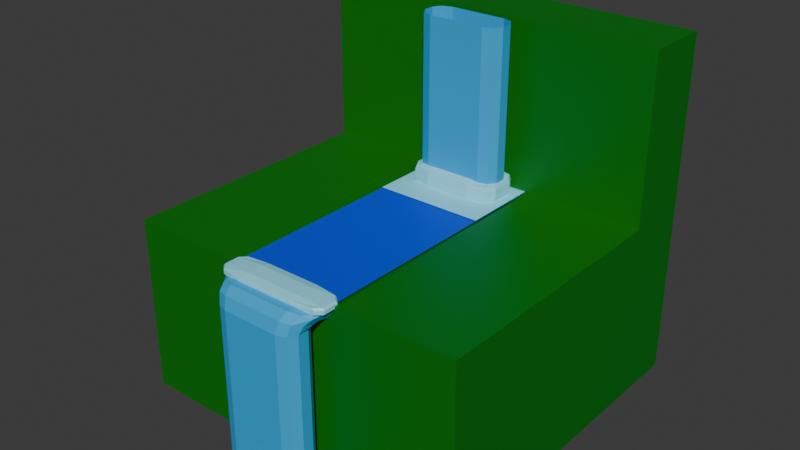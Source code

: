 # Source: waterfall.blend  (saved by Blender 4.4.30; exported with 4.5.12 LTS)
import bpy
from mathutils import Matrix  # noqa: F401  (used for matrix-valued properties, if any)

bpy.ops.wm.read_factory_settings(use_empty=True)
scene = bpy.context.scene
scene.name = 'Scene'

# ---- materials (node trees are filled in below, after node groups)
mat_water = bpy.data.materials.new('Water')
mat_waterfalling = bpy.data.materials.new('WaterFalling')
mat_foam = bpy.data.materials.new('Foam')
mat_grass = bpy.data.materials.new('Grass')

# ---- material node trees
mat_water.use_nodes = True; mat_water.node_tree.nodes.clear()
_N = mat_water.node_tree.nodes; _L = mat_water.node_tree.links
n0 = _N.new('ShaderNodeBsdfPrincipled'); n0.name = 'Principled BSDF'; n0.location = (10, 300)
n0.inputs[0].default_value = (0.004776, 0.0648, 0.7991, 1.0)
n1 = _N.new('ShaderNodeOutputMaterial'); n1.name = 'Material Output'; n1.location = (300, 300)
_L.new(n0.outputs[0], n1.inputs[0])
n1.is_active_output = True
mat_waterfalling.use_nodes = True; mat_waterfalling.node_tree.nodes.clear()
_N = mat_waterfalling.node_tree.nodes; _L = mat_waterfalling.node_tree.links
n0 = _N.new('ShaderNodeBsdfPrincipled'); n0.name = 'Principled BSDF'; n0.location = (10, 300)
n0.inputs[0].default_value = (0.02354, 0.4092, 0.8001, 1.0)
n1 = _N.new('ShaderNodeOutputMaterial'); n1.name = 'Material Output'; n1.location = (300, 300)
_L.new(n0.outputs[0], n1.inputs[0])
n1.is_active_output = True
mat_foam.use_nodes = True; mat_foam.node_tree.nodes.clear()
_N = mat_foam.node_tree.nodes; _L = mat_foam.node_tree.links
n0 = _N.new('ShaderNodeBsdfPrincipled'); n0.name = 'Principled BSDF'; n0.location = (10, 300)
n0.inputs[0].default_value = (0.3001, 0.8269, 1.0, 1.0)
n1 = _N.new('ShaderNodeOutputMaterial'); n1.name = 'Material Output'; n1.location = (300, 300)
_L.new(n0.outputs[0], n1.inputs[0])
n1.is_active_output = True
mat_grass.use_nodes = True; mat_grass.node_tree.nodes.clear()
_N = mat_grass.node_tree.nodes; _L = mat_grass.node_tree.links
n0 = _N.new('ShaderNodeBsdfPrincipled'); n0.name = 'Principled BSDF'; n0.location = (10, 300)
n0.inputs[0].default_value = (0.0, 0.1752, 0.001186, 1.0)
n1 = _N.new('ShaderNodeOutputMaterial'); n1.name = 'Material Output'; n1.location = (300, 300)
_L.new(n0.outputs[0], n1.inputs[0])
n1.is_active_output = True

# ---- world
world_world = bpy.data.worlds.new('World'); scene.world = world_world
world_world.use_nodes = True; world_world.node_tree.nodes.clear()
_N = world_world.node_tree.nodes; _L = world_world.node_tree.links
n0 = _N.new('ShaderNodeOutputWorld'); n0.name = 'World Output'; n0.location = (300, 300)
n1 = _N.new('ShaderNodeBackground'); n1.name = 'Background'; n1.location = (10, 300)
n1.inputs[0].default_value = (0.05088, 0.05088, 0.05088, 1.0)
_L.new(n1.outputs[0], n0.inputs[0])
n0.is_active_output = True
world_world.color = (0.05088, 0.05088, 0.05088)
world_world.use_sun_shadow = False
world_world.sun_shadow_jitter_overblur = 0.0

# ---- meshes
me_river = bpy.data.meshes.new('River')
me_river.from_pydata([(-1.0, -2.379, 0.0), (1.0, -2.379, 0.0), (-1.0, 2.5, 0.0), (1.0, 2.5, 0.0)], [], [(0, 1, 3, 2)])
_uv = me_river.uv_layers.new(name='UVMap')
_uv.uv.foreach_set('vector', [0.003219, 0.002299, 0.9998, 0.002299, 0.9998, 0.9987, 0.003219, 0.9987])
me_river.materials.append(mat_water)
me_river.update()
me_fallstraight = bpy.data.meshes.new('FallStraight')
me_fallstraight.from_pydata([(-0.6965, -0.2408, -1.5), (-0.6965, -0.2408, 1.5), (-0.6965, 0.2408, -1.5), (-0.6965, 0.2408, 1.5), (0.6965, -0.2408, -1.5), (0.6965, -0.2408, 1.5), (0.6965, 0.2408, -1.5), (0.6965, 0.2408, 1.5), (-0.7873, 0.1004, -1.5), (-0.7873, -0.1004, -1.5), (-0.7873, -0.1004, 1.5), (-0.7873, 0.1004, 1.5), (0.7873, -0.1004, -1.5), (0.7873, 0.1004, -1.5), (0.7873, 0.1004, 1.5), (0.7873, -0.1004, 1.5), (0.5193, 0.3013, -1.5), (-0.5193, 0.3013, -1.5), (-0.5193, 0.3013, 1.5), (0.5193, 0.3013, 1.5), (-0.5193, -0.3013, -1.5), (0.5193, -0.3013, -1.5), (0.5193, -0.3013, 1.5), (-0.5193, -0.3013, 1.5)], [], [(8, 11, 3, 2), (16, 19, 7, 6), (12, 15, 5, 4), (20, 23, 1, 0), (6, 7, 14, 13), (13, 14, 15, 12), (0, 1, 10, 9), (9, 10, 11, 8), (4, 5, 22, 21), (21, 22, 23, 20), (2, 3, 18, 17), (17, 18, 19, 16)])
_uv = me_fallstraight.uv_layers.new(name='UVMap')
_uv.uv.foreach_set('vector', [0.6425, 0.7702, 0.6425, 3.708e-06, 0.6854, 2.972e-08, 0.6854, 0.7703, -1.527e-08, 0.7703, 2.486e-09, 0.0001273, 0.04805, 0.0001038, 0.04807, 0.7704, 0.1425, 0.7702, 0.1425, 0.0002614, 0.1854, 0.0003328, 0.1854, 0.7701, 0.5, 0.77, 0.5, 0.0003742, 0.5481, 0.0002933, 0.5481, 0.77, 0.04807, 0.7704, 0.04805, 0.0001038, 0.09095, 0.0001637, 0.09098, 0.7704, 0.09098, 0.7704, 0.09095, 0.0001637, 0.1425, 0.0002614, 0.1425, 0.7702, 0.5481, 0.77, 0.5481, 0.0002933, 0.591, 0.000179, 0.591, 0.7701, 0.591, 0.7701, 0.591, 0.000179, 0.6425, 3.708e-06, 0.6425, 0.7702, 0.1854, 0.7701, 0.1854, 0.0003328, 0.2335, 0.0003948, 0.2335, 0.77, 0.2335, 0.77, 0.2335, 0.0003948, 0.5, 0.0003742, 0.5, 0.77, 0.6854, 0.7703, 0.6854, 2.972e-08, 0.7335, 0.0001154, 0.7335, 0.7702, 1.0, 4.056e-08, 1.0, 0.7699, 0.7335, 0.7699, 0.7335, 4.326e-08])
me_fallstraight.materials.append(mat_waterfalling)
me_fallstraight.update()
me_impactfoam = bpy.data.meshes.new('ImpactFoam')
me_impactfoam.from_pydata([(-0.7328, -0.3501, -0.3656), (-0.7328, -0.3501, -0.06166), (-0.7328, 0.3501, -0.3656), (-0.7328, 0.3501, -0.06166), (0.7328, -0.3501, -0.3656), (0.7328, -0.3501, -0.06166), (0.7328, 0.3501, -0.3656), (0.7328, 0.3501, -0.06166), (-0.8185, 0.1955, -0.3656), (-0.8185, 1.192e-07, -0.3656), (-0.8185, -0.1955, -0.3656), (-0.7561, -0.3612, -0.2896), (-0.7561, -0.3612, -0.2136), (-0.7561, -0.3612, -0.1376), (-0.8185, -0.1955, -0.06166), (-0.8185, 0.0, -0.06166), (-0.8185, 0.1955, -0.06166), (-0.7561, 0.3612, -0.1376), (-0.7561, 0.3612, -0.2136), (-0.7561, 0.3612, -0.2896), (0.4093, 0.4252, -0.3656), (-1.408e-08, 0.4252, -0.3656), (-0.4093, 0.4252, -0.3656), (-0.4093, 0.4252, -0.06166), (4.553e-08, 0.4252, -0.06166), (0.4093, 0.4252, -0.06166), (0.7561, 0.3612, -0.1376), (0.7561, 0.3612, -0.2136), (0.7561, 0.3612, -0.2896), (0.8185, -0.1955, -0.3656), (0.8185, 0.0, -0.3656), (0.8185, 0.1955, -0.3656), (0.8185, 0.1955, -0.06166), (0.8185, 1.192e-07, -0.06166), (0.8185, -0.1955, -0.06166), (0.7561, -0.3612, -0.1376), (0.7561, -0.3612, -0.2136), (0.7561, -0.3612, -0.2896), (-0.4093, -0.4252, -0.3656), (4.553e-08, -0.4252, -0.3656), (0.4093, -0.4252, -0.3656), (0.4093, -0.4252, -0.06166), (-1.408e-08, -0.4252, -0.06166), (-0.4093, -0.4252, -0.06166), (0.4093, 0.2126, 0.01023), (0.4093, 1.192e-07, 0.01023), (0.4093, -0.2126, 0.01023), (3.062e-08, 0.2126, 0.01023), (1.572e-08, 1.192e-07, 0.01023), (8.22e-10, -0.2126, 0.01023), (-0.4093, 0.2126, 0.01023), (-0.4093, 1.192e-07, 0.01023), (-0.4093, -0.2126, 0.01023), (0.4223, -0.4387, -0.2896), (-1.51e-08, -0.4387, -0.2896), (-0.4223, -0.4387, -0.2896), (0.4223, -0.4387, -0.2136), (-1.51e-08, -0.4387, -0.2136), (-0.4223, -0.4387, -0.2136), (0.4223, -0.4387, -0.1376), (-1.51e-08, -0.4387, -0.1376), (-0.4223, -0.4387, -0.1376), (0.8445, 0.2017, -0.2896), (0.8445, 1.192e-07, -0.2896), (0.8445, -0.2017, -0.2896), (0.8445, 0.2017, -0.2136), (0.8445, 1.192e-07, -0.2136), (0.8445, -0.2017, -0.2136), (0.8445, 0.2017, -0.1376), (0.8445, 1.192e-07, -0.1376), (0.8445, -0.2017, -0.1376), (-0.4223, 0.4387, -0.2896), (4.639e-08, 0.4387, -0.2896), (0.4223, 0.4387, -0.2896), (-0.4223, 0.4387, -0.2136), (4.639e-08, 0.4387, -0.2136), (0.4223, 0.4387, -0.2136), (-0.4223, 0.4387, -0.1376), (4.639e-08, 0.4387, -0.1376), (0.4223, 0.4387, -0.1376), (-0.8445, -0.2017, -0.2896), (-0.8445, 0.0, -0.2896), (-0.8445, 0.2017, -0.2896), (-0.8445, -0.2017, -0.2136), (-0.8445, 0.0, -0.2136), (-0.8445, 0.2017, -0.2136), (-0.8445, -0.2017, -0.1376), (-0.8445, 0.0, -0.1376), (-0.8445, 0.2017, -0.1376)], [], [(88, 16, 3, 17), (79, 25, 7, 26), (70, 34, 5, 35), (61, 43, 1, 13), (52, 14, 1, 43), (34, 46, 41, 5), (46, 49, 42, 41), (49, 52, 43, 42), (7, 25, 44, 32), (32, 44, 45, 33), (33, 45, 46, 34), (25, 24, 47, 44), (44, 47, 48, 45), (45, 48, 49, 46), (24, 23, 50, 47), (47, 50, 51, 48), (48, 51, 52, 49), (23, 3, 16, 50), (50, 16, 15, 51), (51, 15, 14, 52), (38, 55, 11, 0), (55, 58, 12, 11), (58, 61, 13, 12), (4, 37, 53, 40), (40, 53, 54, 39), (39, 54, 55, 38), (37, 36, 56, 53), (53, 56, 57, 54), (54, 57, 58, 55), (36, 35, 59, 56), (56, 59, 60, 57), (57, 60, 61, 58), (35, 5, 41, 59), (59, 41, 42, 60), (60, 42, 43, 61), (29, 64, 37, 4), (64, 67, 36, 37), (67, 70, 35, 36), (6, 28, 62, 31), (31, 62, 63, 30), (30, 63, 64, 29), (28, 27, 65, 62), (62, 65, 66, 63), (63, 66, 67, 64), (27, 26, 68, 65), (65, 68, 69, 66), (66, 69, 70, 67), (26, 7, 32, 68), (68, 32, 33, 69), (69, 33, 34, 70), (20, 73, 28, 6), (73, 76, 27, 28), (76, 79, 26, 27), (2, 19, 71, 22), (22, 71, 72, 21), (21, 72, 73, 20), (19, 18, 74, 71), (71, 74, 75, 72), (72, 75, 76, 73), (18, 17, 77, 74), (74, 77, 78, 75), (75, 78, 79, 76), (17, 3, 23, 77), (77, 23, 24, 78), (78, 24, 25, 79), (8, 82, 19, 2), (82, 85, 18, 19), (85, 88, 17, 18), (0, 11, 80, 10), (10, 80, 81, 9), (9, 81, 82, 8), (11, 12, 83, 80), (80, 83, 84, 81), (81, 84, 85, 82), (12, 13, 86, 83), (83, 86, 87, 84), (84, 87, 88, 85), (13, 1, 14, 86), (86, 14, 15, 87), (87, 15, 16, 88)])
_uv = me_impactfoam.uv_layers.new(name='UVMap')
_uv.uv.foreach_set('vector', [0.9366, 0.66, 0.9311, 0.6045, 0.9916, 0.6062, 0.999, 0.6618, 0.5303, 0.6591, 0.5244, 0.6031, 0.67, 0.6031, 0.6805, 0.6591, 0.9217, 0.4342, 0.9218, 0.3787, 0.9977, 0.3804, 1.0, 0.436, 0.5303, 0.4348, 0.5244, 0.3787, 0.67, 0.3787, 0.6805, 0.4348, 0.1842, 0.0871, 0.0, 0.1023, 0.03856, 0.03345, 0.1842, 0.0, 0.7367, 0.1023, 0.5525, 0.0871, 0.5525, 0.0, 0.6981, 0.03345, 0.5525, 0.0871, 0.3683, 0.0871, 0.3683, 0.0, 0.5525, 0.0, 0.3683, 0.0871, 0.1842, 0.0871, 0.1842, 0.0, 0.3683, 0.0, 0.6981, 0.3453, 0.5525, 0.3787, 0.5525, 0.2765, 0.7367, 0.2764, 0.7367, 0.2764, 0.5525, 0.2765, 0.5525, 0.1818, 0.7367, 0.1894, 0.7367, 0.1894, 0.5525, 0.1818, 0.5525, 0.0871, 0.7367, 0.1023, 0.5525, 0.3787, 0.3683, 0.3787, 0.3683, 0.2765, 0.5525, 0.2765, 0.5525, 0.2765, 0.3683, 0.2765, 0.3683, 0.1818, 0.5525, 0.1818, 0.5525, 0.1818, 0.3683, 0.1818, 0.3683, 0.0871, 0.5525, 0.0871, 0.3683, 0.3787, 0.1842, 0.3787, 0.1842, 0.2765, 0.3683, 0.2765, 0.3683, 0.2765, 0.1842, 0.2765, 0.1842, 0.1818, 0.3683, 0.1818, 0.3683, 0.1818, 0.1842, 0.1818, 0.1842, 0.0871, 0.3683, 0.0871, 0.1842, 0.3787, 0.03856, 0.3453, 0.0, 0.2764, 0.1842, 0.2765, 0.1842, 0.2765, 0.0, 0.2764, 0.0, 0.1894, 0.1842, 0.1818, 0.1842, 0.1818, 0.0, 0.1894, 0.0, 0.1023, 0.1842, 0.0871, 0.5244, 0.6031, 0.5303, 0.547, 0.6805, 0.547, 0.67, 0.6031, 0.5303, 0.547, 0.5303, 0.4909, 0.6805, 0.4909, 0.6805, 0.547, 0.5303, 0.4909, 0.5303, 0.4348, 0.6805, 0.4348, 0.6805, 0.4909, 0.01048, 0.6031, 0.0, 0.547, 0.1502, 0.547, 0.1561, 0.6031, 0.1561, 0.6031, 0.1502, 0.547, 0.3402, 0.547, 0.3402, 0.6031, 0.3402, 0.6031, 0.3402, 0.547, 0.5303, 0.547, 0.5244, 0.6031, 0.0, 0.547, 0.0, 0.4909, 0.1502, 0.4909, 0.1502, 0.547, 0.1502, 0.547, 0.1502, 0.4909, 0.3402, 0.4909, 0.3402, 0.547, 0.3402, 0.547, 0.3402, 0.4909, 0.5303, 0.4909, 0.5303, 0.547, 0.0, 0.4909, 0.0, 0.4348, 0.1502, 0.4348, 0.1502, 0.4909, 0.1502, 0.4909, 0.1502, 0.4348, 0.3402, 0.4348, 0.3402, 0.4909, 0.3402, 0.4909, 0.3402, 0.4348, 0.5303, 0.4348, 0.5303, 0.4909, 0.0, 0.4348, 0.01048, 0.3787, 0.1561, 0.3787, 0.1502, 0.4348, 0.1502, 0.4348, 0.1561, 0.3787, 0.3402, 0.3787, 0.3402, 0.4348, 0.3402, 0.4348, 0.3402, 0.3787, 0.5244, 0.3787, 0.5303, 0.4348, 0.9199, 0.6028, 0.9208, 0.5463, 0.999, 0.548, 0.9957, 0.6045, 0.9208, 0.5463, 0.9213, 0.4903, 0.9995, 0.492, 0.999, 0.548, 0.9213, 0.4903, 0.9217, 0.4342, 1.0, 0.436, 0.9995, 0.492, 0.687, 0.6045, 0.6805, 0.548, 0.7429, 0.5463, 0.7475, 0.6028, 0.7475, 0.6028, 0.7429, 0.5463, 0.8318, 0.5463, 0.8337, 0.6028, 0.8337, 0.6028, 0.8318, 0.5463, 0.9208, 0.5463, 0.9199, 0.6028, 0.6805, 0.548, 0.681, 0.492, 0.7434, 0.4903, 0.7429, 0.5463, 0.7429, 0.5463, 0.7434, 0.4903, 0.8323, 0.4903, 0.8318, 0.5463, 0.8318, 0.5463, 0.8323, 0.4903, 0.9213, 0.4903, 0.9208, 0.5463, 0.681, 0.492, 0.6815, 0.436, 0.7439, 0.4342, 0.7434, 0.4903, 0.7434, 0.4903, 0.7439, 0.4342, 0.8328, 0.4342, 0.8323, 0.4903, 0.8323, 0.4903, 0.8328, 0.4342, 0.9217, 0.4342, 0.9213, 0.4903, 0.6815, 0.436, 0.6889, 0.3804, 0.7494, 0.3787, 0.7439, 0.4342, 0.7439, 0.4342, 0.7494, 0.3787, 0.8356, 0.3787, 0.8328, 0.4342, 0.8328, 0.4342, 0.8356, 0.3787, 0.9218, 0.3787, 0.9217, 0.4342, 0.5244, 0.8274, 0.5303, 0.7713, 0.6805, 0.7713, 0.67, 0.8274, 0.5303, 0.7713, 0.5303, 0.7152, 0.6805, 0.7152, 0.6805, 0.7713, 0.5303, 0.7152, 0.5303, 0.6591, 0.6805, 0.6591, 0.6805, 0.7152, 0.01048, 0.8274, 0.0, 0.7713, 0.1502, 0.7713, 0.1561, 0.8274, 0.1561, 0.8274, 0.1502, 0.7713, 0.3402, 0.7713, 0.3402, 0.8274, 0.3402, 0.8274, 0.3402, 0.7713, 0.5303, 0.7713, 0.5244, 0.8274, 0.0, 0.7713, 0.0, 0.7152, 0.1502, 0.7152, 0.1502, 0.7713, 0.1502, 0.7713, 0.1502, 0.7152, 0.3402, 0.7152, 0.3402, 0.7713, 0.3402, 0.7713, 0.3402, 0.7152, 0.5303, 0.7152, 0.5303, 0.7713, 0.0, 0.7152, 0.0, 0.6591, 0.1502, 0.6591, 0.1502, 0.7152, 0.1502, 0.7152, 0.1502, 0.6591, 0.3402, 0.6591, 0.3402, 0.7152, 0.3402, 0.7152, 0.3402, 0.6591, 0.5303, 0.6591, 0.5303, 0.7152, 0.0, 0.6591, 0.01048, 0.6031, 0.1561, 0.6031, 0.1502, 0.6591, 0.1502, 0.6591, 0.1561, 0.6031, 0.3402, 0.6031, 0.3402, 0.6591, 0.3402, 0.6591, 0.3402, 0.6031, 0.5244, 0.6031, 0.5303, 0.6591, 0.933, 0.8286, 0.9376, 0.7721, 1.0, 0.7738, 0.9935, 0.8303, 0.9376, 0.7721, 0.9371, 0.7161, 0.9995, 0.7178, 1.0, 0.7738, 0.9371, 0.7161, 0.9366, 0.66, 0.999, 0.6618, 0.9995, 0.7178, 0.6848, 0.8303, 0.6815, 0.7738, 0.7597, 0.7721, 0.7606, 0.8286, 0.7606, 0.8286, 0.7597, 0.7721, 0.8487, 0.7721, 0.8468, 0.8286, 0.8468, 0.8286, 0.8487, 0.7721, 0.9376, 0.7721, 0.933, 0.8286, 0.6815, 0.7738, 0.681, 0.7178, 0.7592, 0.7161, 0.7597, 0.7721, 0.7597, 0.7721, 0.7592, 0.7161, 0.8482, 0.7161, 0.8487, 0.7721, 0.8487, 0.7721, 0.8482, 0.7161, 0.9371, 0.7161, 0.9376, 0.7721, 0.681, 0.7178, 0.6805, 0.6618, 0.7587, 0.66, 0.7592, 0.7161, 0.7592, 0.7161, 0.7587, 0.66, 0.8477, 0.66, 0.8482, 0.7161, 0.8482, 0.7161, 0.8477, 0.66, 0.9366, 0.66, 0.9371, 0.7161, 0.6805, 0.6618, 0.6828, 0.6062, 0.7587, 0.6045, 0.7587, 0.66, 0.7587, 0.66, 0.7587, 0.6045, 0.8449, 0.6045, 0.8477, 0.66, 0.8477, 0.66, 0.8449, 0.6045, 0.9311, 0.6045, 0.9366, 0.66])
me_impactfoam.materials.append(mat_foam)
me_impactfoam.update()
me_impactwaves = bpy.data.meshes.new('ImpactWaves')
me_impactwaves.from_pydata([(-1.0, -0.733, 0.0), (1.0, -0.733, 0.0), (-1.0, 0.733, 0.0), (1.0, 0.733, 0.0)], [], [(0, 1, 3, 2)])
_uv = me_impactwaves.uv_layers.new(name='UVMap')
_uv.uv.foreach_set('vector', [0.005711, 0.1355, 0.9979, 0.1355, 0.9979, 0.8628, 0.005711, 0.8628])
me_impactwaves.materials.append(mat_foam)
me_impactwaves.update()
me_terrain = bpy.data.meshes.new('Terrain')
me_terrain.from_pydata([(-3.193, -2.372, -3.223), (-3.193, -2.372, -0.003056), (-3.193, 2.459, -3.223), (-3.193, 2.459, -0.003056), (3.193, -2.372, -3.223), (3.193, -2.372, -0.003056), (3.193, 2.459, -3.223), (3.193, 2.459, -0.003056), (1.064, 2.459, -3.223), (-1.064, 2.459, -3.223), (-1.064, 2.459, -0.003056), (1.064, 2.459, -0.003056), (-1.064, -2.372, -3.223), (1.064, -2.372, -3.223), (1.064, -2.372, -0.003056), (-1.064, -2.372, -0.003056), (0.3548, 2.459, -3.223), (-0.3548, 2.459, -3.223), (-0.3548, 2.459, 0.0), (0.3548, 2.459, 0.0), (-0.3548, -2.372, -3.223), (0.3548, -2.372, -3.223), (0.3548, -2.372, -0.2103), (-0.3548, -2.372, -0.2103), (-3.193, 3.698, -0.003056), (-3.193, 3.698, -3.223), (-1.064, 3.698, -3.223), (1.064, 3.698, -0.003056), (3.193, 3.698, -0.003056), (3.193, 3.698, -3.223), (1.064, 3.698, -3.223), (-0.3548, 3.698, -3.223), (-1.064, 3.698, -0.003056), (0.3548, 3.698, 0.0), (0.3548, 3.698, -3.223), (-0.3548, 3.698, 0.0), (1.064, 2.459, 2.996), (3.193, 2.459, 2.996), (-3.193, 2.459, 2.996), (-1.064, 2.459, 2.996), (0.3548, 2.459, 2.999), (-1.064, 3.698, 2.996), (-0.3548, 2.459, 2.999), (-0.3548, 3.698, 2.999), (3.193, 3.698, 2.996), (1.064, 3.698, 2.996), (-3.193, 3.698, 2.996), (0.3548, 3.698, 2.999)], [], [(0, 1, 3, 2), (18, 19, 40, 42), (6, 7, 5, 4), (12, 15, 1, 0), (8, 6, 4, 13), (10, 3, 1, 15), (7, 11, 14, 5), (18, 10, 15, 23), (2, 9, 12, 0), (16, 8, 13, 21), (4, 5, 14, 13), (20, 23, 15, 12), (2, 3, 24, 25), (17, 9, 26, 31), (27, 33, 47, 45), (7, 6, 29, 28), (13, 14, 22, 21), (21, 22, 23, 20), (9, 17, 20, 12), (17, 16, 21, 20), (11, 19, 22, 14), (19, 18, 23, 22), (30, 27, 28, 29), (25, 24, 32, 26), (34, 33, 27, 30), (26, 32, 35, 31), (31, 35, 33, 34), (10, 18, 42, 39), (9, 2, 25, 26), (8, 16, 34, 30), (33, 35, 43, 47), (32, 24, 46, 41), (16, 17, 31, 34), (6, 8, 30, 29), (42, 40, 47, 43), (39, 42, 43, 41), (38, 39, 41, 46), (40, 36, 45, 47), (36, 37, 44, 45), (3, 10, 39, 38), (24, 3, 38, 46), (19, 11, 36, 40), (35, 32, 41, 43), (11, 7, 37, 36), (28, 27, 45, 44), (7, 28, 44, 37)])
_uv = me_terrain.uv_layers.new(name='UVMap')
_uv.uv.foreach_set('vector', [0.375, 0.0, 0.625, 0.0, 0.625, 0.25, 0.375, 0.25, 0.7639, 0.5, 0.7361, 0.5, 0.7361, 0.5, 0.7639, 0.5, 0.375, 0.5, 0.625, 0.5, 0.625, 0.75, 0.375, 0.75, 0.375, 0.9167, 0.625, 0.9167, 0.625, 1.0, 0.375, 1.0, 0.2917, 0.5, 0.375, 0.5, 0.375, 0.75, 0.2917, 0.75, 0.7917, 0.5, 0.875, 0.5, 0.875, 0.75, 0.7917, 0.75, 0.625, 0.5, 0.7083, 0.5, 0.7083, 0.75, 0.625, 0.75, 0.7639, 0.5, 0.7917, 0.5, 0.7917, 0.75, 0.7639, 0.75, 0.125, 0.5, 0.2083, 0.5, 0.2083, 0.75, 0.125, 0.75, 0.2639, 0.5, 0.2917, 0.5, 0.2917, 0.75, 0.2639, 0.75, 0.375, 0.75, 0.625, 0.75, 0.625, 0.8333, 0.375, 0.8333, 0.375, 0.8889, 0.625, 0.8889, 0.625, 0.9167, 0.375, 0.9167, 0.375, 0.25, 0.625, 0.25, 0.625, 0.25, 0.375, 0.25, 0.2361, 0.5, 0.2083, 0.5, 0.2083, 0.5, 0.2361, 0.5, 0.625, 0.4167, 0.625, 0.3889, 0.625, 0.3889, 0.625, 0.4167, 0.625, 0.5, 0.375, 0.5, 0.375, 0.5, 0.625, 0.5, 0.375, 0.8333, 0.625, 0.8333, 0.625, 0.8611, 0.375, 0.8611, 0.375, 0.8611, 0.625, 0.8611, 0.625, 0.8889, 0.375, 0.8889, 0.2083, 0.5, 0.2361, 0.5, 0.2361, 0.75, 0.2083, 0.75, 0.2361, 0.5, 0.2639, 0.5, 0.2639, 0.75, 0.2361, 0.75, 0.7083, 0.5, 0.7361, 0.5, 0.7361, 0.75, 0.7083, 0.75, 0.7361, 0.5, 0.7639, 0.5, 0.7639, 0.75, 0.7361, 0.75, 0.375, 0.4167, 0.625, 0.4167, 0.625, 0.5, 0.375, 0.5, 0.375, 0.25, 0.625, 0.25, 0.625, 0.3333, 0.375, 0.3333, 0.375, 0.3889, 0.625, 0.3889, 0.625, 0.4167, 0.375, 0.4167, 0.375, 0.3333, 0.625, 0.3333, 0.625, 0.3611, 0.375, 0.3611, 0.375, 0.3611, 0.625, 0.3611, 0.625, 0.3889, 0.375, 0.3889, 0.7917, 0.5, 0.7639, 0.5, 0.7639, 0.5, 0.7917, 0.5, 0.2083, 0.5, 0.125, 0.5, 0.125, 0.5, 0.2083, 0.5, 0.2917, 0.5, 0.2639, 0.5, 0.2639, 0.5, 0.2917, 0.5, 0.625, 0.3889, 0.625, 0.3611, 0.625, 0.3611, 0.625, 0.3889, 0.625, 0.3333, 0.625, 0.25, 0.625, 0.25, 0.625, 0.3333, 0.2639, 0.5, 0.2361, 0.5, 0.2361, 0.5, 0.2639, 0.5, 0.375, 0.5, 0.2917, 0.5, 0.2917, 0.5, 0.375, 0.5, 0.7639, 0.5, 0.7361, 0.5, 0.7361, 0.5, 0.7639, 0.5, 0.7917, 0.5, 0.7639, 0.5, 0.7639, 0.5, 0.7917, 0.5, 0.875, 0.5, 0.7917, 0.5, 0.7917, 0.5, 0.875, 0.5, 0.7361, 0.5, 0.7083, 0.5, 0.7083, 0.5, 0.7361, 0.5, 0.7083, 0.5, 0.625, 0.5, 0.625, 0.5, 0.7083, 0.5, 0.875, 0.5, 0.7917, 0.5, 0.7917, 0.5, 0.875, 0.5, 0.625, 0.25, 0.625, 0.25, 0.625, 0.25, 0.625, 0.25, 0.7361, 0.5, 0.7083, 0.5, 0.7083, 0.5, 0.7361, 0.5, 0.625, 0.3611, 0.625, 0.3333, 0.625, 0.3333, 0.625, 0.3611, 0.7083, 0.5, 0.625, 0.5, 0.625, 0.5, 0.7083, 0.5, 0.625, 0.5, 0.625, 0.4167, 0.625, 0.4167, 0.625, 0.5, 0.625, 0.5, 0.625, 0.5, 0.625, 0.5, 0.625, 0.5])
me_terrain.materials.append(mat_grass)
me_terrain.update()
me_fallwithrapids = bpy.data.meshes.new('FallWithRapids')
me_fallwithrapids.from_pydata([(-0.6965, -0.2408, -1.5), (-0.6965, -0.2408, 1.355), (-0.6965, 0.2408, -1.5), (-0.6965, 0.2408, 1.355), (0.6965, -0.2408, -1.5), (0.6965, -0.2408, 1.355), (0.6965, 0.2408, -1.5), (0.6965, 0.2408, 1.355), (-0.7873, 0.1004, -1.5), (-0.7873, -0.1004, -1.5), (-0.7873, -0.1004, 1.355), (-0.7873, 0.1004, 1.355), (0.7873, -0.1004, -1.5), (0.7873, 0.1004, -1.5), (0.7873, 0.1004, 1.355), (0.7873, -0.1004, 1.355), (0.5193, 0.3013, -1.5), (-0.5193, 0.3013, -1.5), (-0.5193, 0.3013, 1.355), (0.5193, 0.3013, 1.355), (-0.5193, -0.3013, -1.5), (0.5193, -0.3013, -1.5), (0.5193, -0.3013, 1.355), (-0.5193, -0.3013, 1.355), (-0.7433, -0.1836, 1.549), (-0.7433, 0.2815, 1.398), (0.7433, -0.1836, 1.549), (0.7433, 0.2815, 1.398), (-0.8401, -0.03684, 1.503), (-0.8401, 0.1506, 1.441), (0.8401, 0.1506, 1.441), (0.8401, -0.03684, 1.503), (-0.5541, 0.3253, 1.376), (0.5541, 0.3253, 1.376), (0.5541, -0.24, 1.568), (-0.5541, -0.24, 1.568), (-0.7818, -0.04565, 1.65), (-0.7818, 0.3325, 1.422), (0.7818, -0.04565, 1.65), (0.7818, 0.3325, 1.422), (-0.9048, 0.06798, 1.583), (-0.8837, 0.2283, 1.486), (0.8837, 0.2283, 1.486), (0.9048, 0.06798, 1.583), (-0.5829, 0.3634, 1.389), (0.5829, 0.3634, 1.389), (0.5829, -0.09869, 1.683), (-0.5829, -0.09869, 1.683), (-0.8222, 0.4836, 1.704), (-0.8222, 0.4836, 1.427), (0.8222, 0.4836, 1.704), (0.8222, 0.4836, 1.427), (-1.001, 0.4836, 1.704), (-0.9294, 0.4836, 1.493), (0.9294, 0.4836, 1.493), (1.001, 0.4836, 1.704), (-0.613, 0.4836, 1.391), (0.613, 0.4836, 1.391), (0.613, 0.4836, 1.705), (-0.613, 0.4836, 1.705), (0.8222, 0.2156, 1.678), (0.9978, 0.2762, 1.64), (0.6005, 0.3803, 1.391), (-0.6005, 0.3803, 1.391), (0.9294, 0.363, 1.492), (0.8146, 0.3742, 1.428), (-0.8222, 0.2156, 1.678), (-0.613, 0.1894, 1.706), (0.613, 0.1894, 1.706), (-0.8146, 0.3742, 1.428), (-0.9294, 0.363, 1.492), (-0.9978, 0.2762, 1.64)], [], [(8, 11, 3, 2), (16, 19, 7, 6), (12, 15, 5, 4), (20, 23, 1, 0), (6, 7, 14, 13), (13, 14, 15, 12), (0, 1, 10, 9), (9, 10, 11, 8), (4, 5, 22, 21), (21, 22, 23, 20), (2, 3, 18, 17), (17, 18, 19, 16), (1, 23, 35, 24), (14, 7, 27, 30), (5, 15, 31, 26), (11, 10, 28, 29), (7, 19, 33, 27), (15, 14, 30, 31), (3, 11, 29, 25), (18, 3, 25, 32), (22, 5, 26, 34), (19, 18, 32, 33), (23, 22, 34, 35), (10, 1, 24, 28), (25, 29, 41, 37), (31, 30, 42, 43), (28, 24, 36, 40), (35, 34, 46, 47), (27, 33, 45, 39), (32, 25, 37, 44), (29, 28, 40, 41), (26, 31, 43, 38), (33, 32, 44, 45), (30, 27, 39, 42), (24, 35, 47, 36), (34, 26, 38, 46), (60, 61, 55, 50), (62, 63, 56, 57), (64, 65, 51, 54), (66, 67, 59, 48), (68, 60, 50, 58), (69, 70, 53, 49), (61, 64, 54, 55), (71, 66, 48, 52), (67, 68, 58, 59), (65, 62, 57, 51), (63, 69, 49, 56), (70, 71, 52, 53), (41, 40, 71, 70), (44, 37, 69, 63), (39, 45, 62, 65), (47, 46, 68, 67), (40, 36, 66, 71), (43, 42, 64, 61), (37, 41, 70, 69), (46, 38, 60, 68), (36, 47, 67, 66), (42, 39, 65, 64), (45, 44, 63, 62), (38, 43, 61, 60)])
_uv = me_fallwithrapids.uv_layers.new(name='UVMap')
_uv.uv.foreach_set('vector', [0.09546, 0.9036, 0.09739, 0.2057, 0.0569, 0.2032, 0.05513, 0.9033, 0.7041, 0.8975, 0.6929, 0.2002, 0.6476, 0.2001, 0.6589, 0.8983, 0.5702, 0.9001, 0.5588, 0.21, 0.5189, 0.216, 0.5297, 0.9011, 0.2306, 0.9047, 0.2298, 0.222, 0.1855, 0.2177, 0.1848, 0.9044, 0.6589, 0.8983, 0.6476, 0.2001, 0.6071, 0.2031, 0.6187, 0.8991, 0.6187, 0.8991, 0.6071, 0.2031, 0.5588, 0.21, 0.5702, 0.9001, 0.1848, 0.9044, 0.1855, 0.2177, 0.1456, 0.2121, 0.1441, 0.904, 0.1441, 0.904, 0.1456, 0.2121, 0.09739, 0.2057, 0.09546, 0.9036, 0.5297, 0.9011, 0.5189, 0.216, 0.4746, 0.2208, 0.4841, 0.902, 0.4841, 0.902, 0.4746, 0.2208, 0.2298, 0.222, 0.2306, 0.9047, 0.05513, 0.9033, 0.0569, 0.2032, 0.01164, 0.204, 0.01002, 0.9033, 0.9743, 0.9047, 0.9779, 0.2151, 0.7272, 0.2149, 0.724, 0.9028, 0.1855, 0.2177, 0.2298, 0.222, 0.2219, 0.1742, 0.1795, 0.1739, 0.6071, 0.2031, 0.6476, 0.2001, 0.6465, 0.1734, 0.6069, 0.1658, 0.5189, 0.216, 0.5588, 0.21, 0.5633, 0.1681, 0.5246, 0.1721, 0.09739, 0.2057, 0.1456, 0.2121, 0.1408, 0.1701, 0.09724, 0.1682, 0.6476, 0.2001, 0.6929, 0.2002, 0.6874, 0.1914, 0.6465, 0.1734, 0.5588, 0.21, 0.6071, 0.2031, 0.6069, 0.1658, 0.5633, 0.1681, 0.0569, 0.2032, 0.09739, 0.2057, 0.09724, 0.1682, 0.05777, 0.1764, 0.01164, 0.204, 0.0569, 0.2032, 0.05777, 0.1764, 0.0169, 0.195, 0.4746, 0.2208, 0.5189, 0.216, 0.5246, 0.1721, 0.4821, 0.1724, 0.7272, 0.2149, 0.9779, 0.2151, 0.9863, 0.2073, 0.7187, 0.2072, 0.2298, 0.222, 0.4746, 0.2208, 0.4821, 0.1724, 0.2219, 0.1742, 0.1456, 0.2121, 0.1855, 0.2177, 0.1795, 0.1739, 0.1408, 0.1701, 0.05777, 0.1764, 0.09724, 0.1682, 0.09136, 0.1392, 0.05515, 0.1548, 0.5633, 0.1681, 0.6069, 0.1658, 0.6126, 0.1369, 0.5722, 0.1363, 0.1408, 0.1701, 0.1795, 0.1739, 0.1667, 0.1395, 0.1318, 0.1382, 0.2219, 0.1742, 0.4821, 0.1724, 0.4914, 0.1328, 0.2123, 0.1346, 0.6465, 0.1734, 0.6874, 0.1914, 0.6879, 0.18, 0.6489, 0.1519, 0.0169, 0.195, 0.05777, 0.1764, 0.05515, 0.1548, 0.01638, 0.1836, 0.09724, 0.1682, 0.1408, 0.1701, 0.1318, 0.1382, 0.09136, 0.1392, 0.5246, 0.1721, 0.5633, 0.1681, 0.5722, 0.1363, 0.5373, 0.1378, 0.7187, 0.2072, 0.9863, 0.2073, 0.9932, 0.2021, 0.7115, 0.202, 0.6069, 0.1658, 0.6465, 0.1734, 0.6489, 0.1519, 0.6126, 0.1369, 0.1795, 0.1739, 0.2219, 0.1742, 0.2123, 0.1346, 0.1667, 0.1395, 0.4821, 0.1724, 0.5246, 0.1721, 0.5373, 0.1378, 0.4914, 0.1328, 0.5631, 0.08768, 0.5985, 0.09846, 0.6242, 0.05823, 0.5868, 0.03119, 0.7074, 0.193, 0.9973, 0.193, 1.0, 0.1681, 0.7041, 0.1681, 0.6304, 0.1058, 0.6514, 0.1366, 0.6698, 0.1163, 0.6501, 0.08559, 0.1406, 0.08916, 0.1958, 0.06977, 0.1865, -5.96e-08, 0.1166, 0.03258, 0.5078, 0.06905, 0.5631, 0.08768, 0.5868, 0.03119, 0.5171, 0.0005732, 0.05257, 0.1394, 0.07335, 0.1081, 0.05349, 0.08808, 0.03396, 0.1192, 0.5985, 0.09846, 0.6304, 0.1058, 0.6501, 0.08559, 0.6242, 0.05823, 0.1052, 0.1004, 0.1406, 0.08916, 0.1166, 0.03258, 0.07927, 0.06028, 0.1958, 0.06977, 0.5078, 0.06905, 0.5171, 0.0005732, 0.1865, -5.96e-08, 0.6514, 0.1366, 0.6878, 0.1742, 0.7041, 0.1548, 0.6698, 0.1163, 0.01645, 0.1777, 0.05257, 0.1394, 0.03396, 0.1192, 5.96e-08, 0.1583, 0.07335, 0.1081, 0.1052, 0.1004, 0.07927, 0.06028, 0.05349, 0.08808, 0.09136, 0.1392, 0.1318, 0.1382, 0.1052, 0.1004, 0.07335, 0.1081, 0.01638, 0.1836, 0.05515, 0.1548, 0.05257, 0.1394, 0.01645, 0.1777, 0.6489, 0.1519, 0.6879, 0.18, 0.6878, 0.1742, 0.6514, 0.1366, 0.2123, 0.1346, 0.4914, 0.1328, 0.5078, 0.06905, 0.1958, 0.06977, 0.1318, 0.1382, 0.1667, 0.1395, 0.1406, 0.08916, 0.1052, 0.1004, 0.5722, 0.1363, 0.6126, 0.1369, 0.6304, 0.1058, 0.5985, 0.09846, 0.05515, 0.1548, 0.09136, 0.1392, 0.07335, 0.1081, 0.05257, 0.1394, 0.4914, 0.1328, 0.5373, 0.1378, 0.5631, 0.08768, 0.5078, 0.06905, 0.1667, 0.1395, 0.2123, 0.1346, 0.1958, 0.06977, 0.1406, 0.08916, 0.6126, 0.1369, 0.6489, 0.1519, 0.6514, 0.1366, 0.6304, 0.1058, 0.7115, 0.202, 0.9932, 0.2021, 0.9973, 0.193, 0.7074, 0.193, 0.5373, 0.1378, 0.5722, 0.1363, 0.5985, 0.09846, 0.5631, 0.08768])
me_fallwithrapids.materials.append(mat_waterfalling)
me_fallwithrapids.update()
me_rapidsfoam = bpy.data.meshes.new('RapidsFoam')
me_rapidsfoam.from_pydata([(-0.7328, -0.3501, -0.3656), (-0.7328, -0.3501, -0.06166), (-0.7328, 0.3501, -0.3656), (-0.7328, 0.3501, -0.06166), (0.7328, -0.3501, -0.3656), (0.7328, -0.3501, -0.06166), (0.7328, 0.3501, -0.3656), (0.7328, 0.3501, -0.06166), (-0.8185, 0.1955, -0.3656), (-0.8185, 1.192e-07, -0.3656), (-0.8185, -0.1955, -0.3656), (-0.7561, -0.3612, -0.2896), (-0.7561, -0.3612, -0.2136), (-0.7561, -0.3612, -0.1376), (-0.8185, -0.1955, -0.06166), (-0.8185, 0.0, -0.06166), (-0.8185, 0.1955, -0.06166), (-0.7561, 0.3612, -0.1376), (-0.7561, 0.3612, -0.2136), (-0.7561, 0.3612, -0.2896), (0.4093, 0.4252, -0.3656), (-1.408e-08, 0.4252, -0.3656), (-0.4093, 0.4252, -0.3656), (-0.4093, 0.4252, -0.06166), (4.553e-08, 0.4252, -0.06166), (0.4093, 0.4252, -0.06166), (0.7561, 0.3612, -0.1376), (0.7561, 0.3612, -0.2136), (0.7561, 0.3612, -0.2896), (0.8185, -0.1955, -0.3656), (0.8185, 0.0, -0.3656), (0.8185, 0.1955, -0.3656), (0.8185, 0.1955, -0.06166), (0.8185, 1.192e-07, -0.06166), (0.8185, -0.1955, -0.06166), (0.7561, -0.3612, -0.1376), (0.7561, -0.3612, -0.2136), (0.7561, -0.3612, -0.2896), (-0.4093, -0.4252, -0.3656), (4.553e-08, -0.4252, -0.3656), (0.4093, -0.4252, -0.3656), (0.4093, -0.4252, -0.06166), (-1.408e-08, -0.4252, -0.06166), (-0.4093, -0.4252, -0.06166), (0.4093, 0.2126, 0.01023), (0.4093, 1.192e-07, 0.01023), (0.4093, -0.2126, 0.01023), (3.062e-08, 0.2126, 0.01023), (1.572e-08, 1.192e-07, 0.01023), (8.22e-10, -0.2126, 0.01023), (-0.4093, 0.2126, 0.01023), (-0.4093, 1.192e-07, 0.01023), (-0.4093, -0.2126, 0.01023), (0.4223, -0.4387, -0.2896), (-1.51e-08, -0.4387, -0.2896), (-0.4223, -0.4387, -0.2896), (0.4223, -0.4387, -0.2136), (-1.51e-08, -0.4387, -0.2136), (-0.4223, -0.4387, -0.2136), (0.4223, -0.4387, -0.1376), (-1.51e-08, -0.4387, -0.1376), (-0.4223, -0.4387, -0.1376), (0.8445, 0.2017, -0.2896), (0.8445, 1.192e-07, -0.2896), (0.8445, -0.2017, -0.2896), (0.8445, 0.2017, -0.2136), (0.8445, 1.192e-07, -0.2136), (0.8445, -0.2017, -0.2136), (0.8445, 0.2017, -0.1376), (0.8445, 1.192e-07, -0.1376), (0.8445, -0.2017, -0.1376), (-0.4223, 0.4387, -0.2896), (4.639e-08, 0.4387, -0.2896), (0.4223, 0.4387, -0.2896), (-0.4223, 0.4387, -0.2136), (4.639e-08, 0.4387, -0.2136), (0.4223, 0.4387, -0.2136), (-0.4223, 0.4387, -0.1376), (4.639e-08, 0.4387, -0.1376), (0.4223, 0.4387, -0.1376), (-0.8445, -0.2017, -0.2896), (-0.8445, 0.0, -0.2896), (-0.8445, 0.2017, -0.2896), (-0.8445, -0.2017, -0.2136), (-0.8445, 0.0, -0.2136), (-0.8445, 0.2017, -0.2136), (-0.8445, -0.2017, -0.1376), (-0.8445, 0.0, -0.1376), (-0.8445, 0.2017, -0.1376)], [], [(88, 16, 3, 17), (79, 25, 7, 26), (70, 34, 5, 35), (61, 43, 1, 13), (52, 14, 1, 43), (34, 46, 41, 5), (46, 49, 42, 41), (49, 52, 43, 42), (7, 25, 44, 32), (32, 44, 45, 33), (33, 45, 46, 34), (25, 24, 47, 44), (44, 47, 48, 45), (45, 48, 49, 46), (24, 23, 50, 47), (47, 50, 51, 48), (48, 51, 52, 49), (23, 3, 16, 50), (50, 16, 15, 51), (51, 15, 14, 52), (38, 55, 11, 0), (55, 58, 12, 11), (58, 61, 13, 12), (4, 37, 53, 40), (40, 53, 54, 39), (39, 54, 55, 38), (37, 36, 56, 53), (53, 56, 57, 54), (54, 57, 58, 55), (36, 35, 59, 56), (56, 59, 60, 57), (57, 60, 61, 58), (35, 5, 41, 59), (59, 41, 42, 60), (60, 42, 43, 61), (29, 64, 37, 4), (64, 67, 36, 37), (67, 70, 35, 36), (6, 28, 62, 31), (31, 62, 63, 30), (30, 63, 64, 29), (28, 27, 65, 62), (62, 65, 66, 63), (63, 66, 67, 64), (27, 26, 68, 65), (65, 68, 69, 66), (66, 69, 70, 67), (26, 7, 32, 68), (68, 32, 33, 69), (69, 33, 34, 70), (20, 73, 28, 6), (73, 76, 27, 28), (76, 79, 26, 27), (2, 19, 71, 22), (22, 71, 72, 21), (21, 72, 73, 20), (19, 18, 74, 71), (71, 74, 75, 72), (72, 75, 76, 73), (18, 17, 77, 74), (74, 77, 78, 75), (75, 78, 79, 76), (17, 3, 23, 77), (77, 23, 24, 78), (78, 24, 25, 79), (8, 82, 19, 2), (82, 85, 18, 19), (85, 88, 17, 18), (0, 11, 80, 10), (10, 80, 81, 9), (9, 81, 82, 8), (11, 12, 83, 80), (80, 83, 84, 81), (81, 84, 85, 82), (12, 13, 86, 83), (83, 86, 87, 84), (84, 87, 88, 85), (13, 1, 14, 86), (86, 14, 15, 87), (87, 15, 16, 88)])
_uv = me_rapidsfoam.uv_layers.new(name='UVMap')
_uv.uv.foreach_set('vector', [0.9366, 0.66, 0.9311, 0.6045, 0.9916, 0.6062, 0.999, 0.6618, 0.5303, 0.6591, 0.5244, 0.6031, 0.67, 0.6031, 0.6805, 0.6591, 0.9217, 0.4342, 0.9218, 0.3787, 0.9977, 0.3804, 1.0, 0.436, 0.5303, 0.4348, 0.5244, 0.3787, 0.67, 0.3787, 0.6805, 0.4348, 0.1842, 0.0871, 0.0, 0.1023, 0.03856, 0.03345, 0.1842, 0.0, 0.7367, 0.1023, 0.5525, 0.0871, 0.5525, 0.0, 0.6981, 0.03345, 0.5525, 0.0871, 0.3683, 0.0871, 0.3683, 0.0, 0.5525, 0.0, 0.3683, 0.0871, 0.1842, 0.0871, 0.1842, 0.0, 0.3683, 0.0, 0.6981, 0.3453, 0.5525, 0.3787, 0.5525, 0.2765, 0.7367, 0.2764, 0.7367, 0.2764, 0.5525, 0.2765, 0.5525, 0.1818, 0.7367, 0.1894, 0.7367, 0.1894, 0.5525, 0.1818, 0.5525, 0.0871, 0.7367, 0.1023, 0.5525, 0.3787, 0.3683, 0.3787, 0.3683, 0.2765, 0.5525, 0.2765, 0.5525, 0.2765, 0.3683, 0.2765, 0.3683, 0.1818, 0.5525, 0.1818, 0.5525, 0.1818, 0.3683, 0.1818, 0.3683, 0.0871, 0.5525, 0.0871, 0.3683, 0.3787, 0.1842, 0.3787, 0.1842, 0.2765, 0.3683, 0.2765, 0.3683, 0.2765, 0.1842, 0.2765, 0.1842, 0.1818, 0.3683, 0.1818, 0.3683, 0.1818, 0.1842, 0.1818, 0.1842, 0.0871, 0.3683, 0.0871, 0.1842, 0.3787, 0.03856, 0.3453, 0.0, 0.2764, 0.1842, 0.2765, 0.1842, 0.2765, 0.0, 0.2764, 0.0, 0.1894, 0.1842, 0.1818, 0.1842, 0.1818, 0.0, 0.1894, 0.0, 0.1023, 0.1842, 0.0871, 0.5244, 0.6031, 0.5303, 0.547, 0.6805, 0.547, 0.67, 0.6031, 0.5303, 0.547, 0.5303, 0.4909, 0.6805, 0.4909, 0.6805, 0.547, 0.5303, 0.4909, 0.5303, 0.4348, 0.6805, 0.4348, 0.6805, 0.4909, 0.01048, 0.6031, 0.0, 0.547, 0.1502, 0.547, 0.1561, 0.6031, 0.1561, 0.6031, 0.1502, 0.547, 0.3402, 0.547, 0.3402, 0.6031, 0.3402, 0.6031, 0.3402, 0.547, 0.5303, 0.547, 0.5244, 0.6031, 0.0, 0.547, 0.0, 0.4909, 0.1502, 0.4909, 0.1502, 0.547, 0.1502, 0.547, 0.1502, 0.4909, 0.3402, 0.4909, 0.3402, 0.547, 0.3402, 0.547, 0.3402, 0.4909, 0.5303, 0.4909, 0.5303, 0.547, 0.0, 0.4909, 0.0, 0.4348, 0.1502, 0.4348, 0.1502, 0.4909, 0.1502, 0.4909, 0.1502, 0.4348, 0.3402, 0.4348, 0.3402, 0.4909, 0.3402, 0.4909, 0.3402, 0.4348, 0.5303, 0.4348, 0.5303, 0.4909, 0.0, 0.4348, 0.01048, 0.3787, 0.1561, 0.3787, 0.1502, 0.4348, 0.1502, 0.4348, 0.1561, 0.3787, 0.3402, 0.3787, 0.3402, 0.4348, 0.3402, 0.4348, 0.3402, 0.3787, 0.5244, 0.3787, 0.5303, 0.4348, 0.9199, 0.6028, 0.9208, 0.5463, 0.999, 0.548, 0.9957, 0.6045, 0.9208, 0.5463, 0.9213, 0.4903, 0.9995, 0.492, 0.999, 0.548, 0.9213, 0.4903, 0.9217, 0.4342, 1.0, 0.436, 0.9995, 0.492, 0.687, 0.6045, 0.6805, 0.548, 0.7429, 0.5463, 0.7475, 0.6028, 0.7475, 0.6028, 0.7429, 0.5463, 0.8318, 0.5463, 0.8337, 0.6028, 0.8337, 0.6028, 0.8318, 0.5463, 0.9208, 0.5463, 0.9199, 0.6028, 0.6805, 0.548, 0.681, 0.492, 0.7434, 0.4903, 0.7429, 0.5463, 0.7429, 0.5463, 0.7434, 0.4903, 0.8323, 0.4903, 0.8318, 0.5463, 0.8318, 0.5463, 0.8323, 0.4903, 0.9213, 0.4903, 0.9208, 0.5463, 0.681, 0.492, 0.6815, 0.436, 0.7439, 0.4342, 0.7434, 0.4903, 0.7434, 0.4903, 0.7439, 0.4342, 0.8328, 0.4342, 0.8323, 0.4903, 0.8323, 0.4903, 0.8328, 0.4342, 0.9217, 0.4342, 0.9213, 0.4903, 0.6815, 0.436, 0.6889, 0.3804, 0.7494, 0.3787, 0.7439, 0.4342, 0.7439, 0.4342, 0.7494, 0.3787, 0.8356, 0.3787, 0.8328, 0.4342, 0.8328, 0.4342, 0.8356, 0.3787, 0.9218, 0.3787, 0.9217, 0.4342, 0.5244, 0.8274, 0.5303, 0.7713, 0.6805, 0.7713, 0.67, 0.8274, 0.5303, 0.7713, 0.5303, 0.7152, 0.6805, 0.7152, 0.6805, 0.7713, 0.5303, 0.7152, 0.5303, 0.6591, 0.6805, 0.6591, 0.6805, 0.7152, 0.01048, 0.8274, 0.0, 0.7713, 0.1502, 0.7713, 0.1561, 0.8274, 0.1561, 0.8274, 0.1502, 0.7713, 0.3402, 0.7713, 0.3402, 0.8274, 0.3402, 0.8274, 0.3402, 0.7713, 0.5303, 0.7713, 0.5244, 0.8274, 0.0, 0.7713, 0.0, 0.7152, 0.1502, 0.7152, 0.1502, 0.7713, 0.1502, 0.7713, 0.1502, 0.7152, 0.3402, 0.7152, 0.3402, 0.7713, 0.3402, 0.7713, 0.3402, 0.7152, 0.5303, 0.7152, 0.5303, 0.7713, 0.0, 0.7152, 0.0, 0.6591, 0.1502, 0.6591, 0.1502, 0.7152, 0.1502, 0.7152, 0.1502, 0.6591, 0.3402, 0.6591, 0.3402, 0.7152, 0.3402, 0.7152, 0.3402, 0.6591, 0.5303, 0.6591, 0.5303, 0.7152, 0.0, 0.6591, 0.01048, 0.6031, 0.1561, 0.6031, 0.1502, 0.6591, 0.1502, 0.6591, 0.1561, 0.6031, 0.3402, 0.6031, 0.3402, 0.6591, 0.3402, 0.6591, 0.3402, 0.6031, 0.5244, 0.6031, 0.5303, 0.6591, 0.933, 0.8286, 0.9376, 0.7721, 1.0, 0.7738, 0.9935, 0.8303, 0.9376, 0.7721, 0.9371, 0.7161, 0.9995, 0.7178, 1.0, 0.7738, 0.9371, 0.7161, 0.9366, 0.66, 0.999, 0.6618, 0.9995, 0.7178, 0.6848, 0.8303, 0.6815, 0.7738, 0.7597, 0.7721, 0.7606, 0.8286, 0.7606, 0.8286, 0.7597, 0.7721, 0.8487, 0.7721, 0.8468, 0.8286, 0.8468, 0.8286, 0.8487, 0.7721, 0.9376, 0.7721, 0.933, 0.8286, 0.6815, 0.7738, 0.681, 0.7178, 0.7592, 0.7161, 0.7597, 0.7721, 0.7597, 0.7721, 0.7592, 0.7161, 0.8482, 0.7161, 0.8487, 0.7721, 0.8487, 0.7721, 0.8482, 0.7161, 0.9371, 0.7161, 0.9376, 0.7721, 0.681, 0.7178, 0.6805, 0.6618, 0.7587, 0.66, 0.7592, 0.7161, 0.7592, 0.7161, 0.7587, 0.66, 0.8477, 0.66, 0.8482, 0.7161, 0.8482, 0.7161, 0.8477, 0.66, 0.9366, 0.66, 0.9371, 0.7161, 0.6805, 0.6618, 0.6828, 0.6062, 0.7587, 0.6045, 0.7587, 0.66, 0.7587, 0.66, 0.7587, 0.6045, 0.8449, 0.6045, 0.8477, 0.66, 0.8477, 0.66, 0.8449, 0.6045, 0.9311, 0.6045, 0.9366, 0.66])
me_rapidsfoam.materials.append(mat_foam)
me_rapidsfoam.update()

# ---- objects
ob_river = bpy.data.objects.new('River', me_river)
ob_fallstraight = bpy.data.objects.new('FallStraight', me_fallstraight)
ob_impactfoam = bpy.data.objects.new('ImpactFoam', me_impactfoam)
ob_impactwaves = bpy.data.objects.new('ImpactWaves', me_impactwaves)
ob_terrain = bpy.data.objects.new('Terrain', me_terrain)
ob_fallwithrapids = bpy.data.objects.new('FallWithRapids', me_fallwithrapids)
ob_rapidsfoam = bpy.data.objects.new('RapidsFoam', me_rapidsfoam)

# ---- transforms, parenting, visibility, modifiers, constraints
ob_river.location = (0.0, 0.0, 0.0)
ob_fallstraight.location = (1.49e-08, 2.0, 1.5)
ob_impactfoam.location = (0.0, 2.0, 0.3619)
ob_impactwaves.location = (0.0, 1.766, 0.01243)
ob_terrain.location = (0.0, 0.0, 0.0)
ob_fallwithrapids.location = (1.49e-08, -2.769, -1.712)
ob_rapidsfoam.location = (-6.326e-17, -2.446, 0.07698)
ob_rapidsfoam.scale = (1.227, 0.6675, 0.432)

# ---- collection membership
scene.collection.objects.link(ob_river)
scene.collection.objects.link(ob_fallstraight)
scene.collection.objects.link(ob_impactfoam)
scene.collection.objects.link(ob_impactwaves)
scene.collection.objects.link(ob_terrain)
scene.collection.objects.link(ob_fallwithrapids)
scene.collection.objects.link(ob_rapidsfoam)

# ---- scene / render settings (as saved in the file)
scene.frame_start = 1; scene.frame_end = 250; scene.frame_set(1)
scene.render.engine = 'BLENDER_EEVEE_NEXT'
scene.eevee.ray_tracing_options.trace_max_roughness = 0.0
bpy.context.view_layer.update()

# ---- added for rendering (the .blend has no active camera and no usable light): camera, sun
cam_auto = bpy.data.cameras.new('AutoCamera')
cam_auto.lens = 50.0
cam_auto.sensor_width = 36.0
cam_auto.clip_end = 1000.0
ob_auto_camera = bpy.data.objects.new('AutoCamera', cam_auto)
scene.collection.objects.link(ob_auto_camera)
ob_auto_camera.location = (10.358, -12.1157, 8.17483)
ob_auto_camera.rotation_euler = (1.09748, -7.21219e-08, 0.694738)
scene.camera = ob_auto_camera
light_auto_sun = bpy.data.lights.new('AutoSun', 'SUN')
light_auto_sun.energy = 3.0
light_auto_sun.angle = 0.0523599
ob_auto_sun = bpy.data.objects.new('AutoSun', light_auto_sun)
scene.collection.objects.link(ob_auto_sun)
ob_auto_sun.rotation_euler = (0.872665, 0.174533, 0.523599)
bpy.context.view_layer.update()
